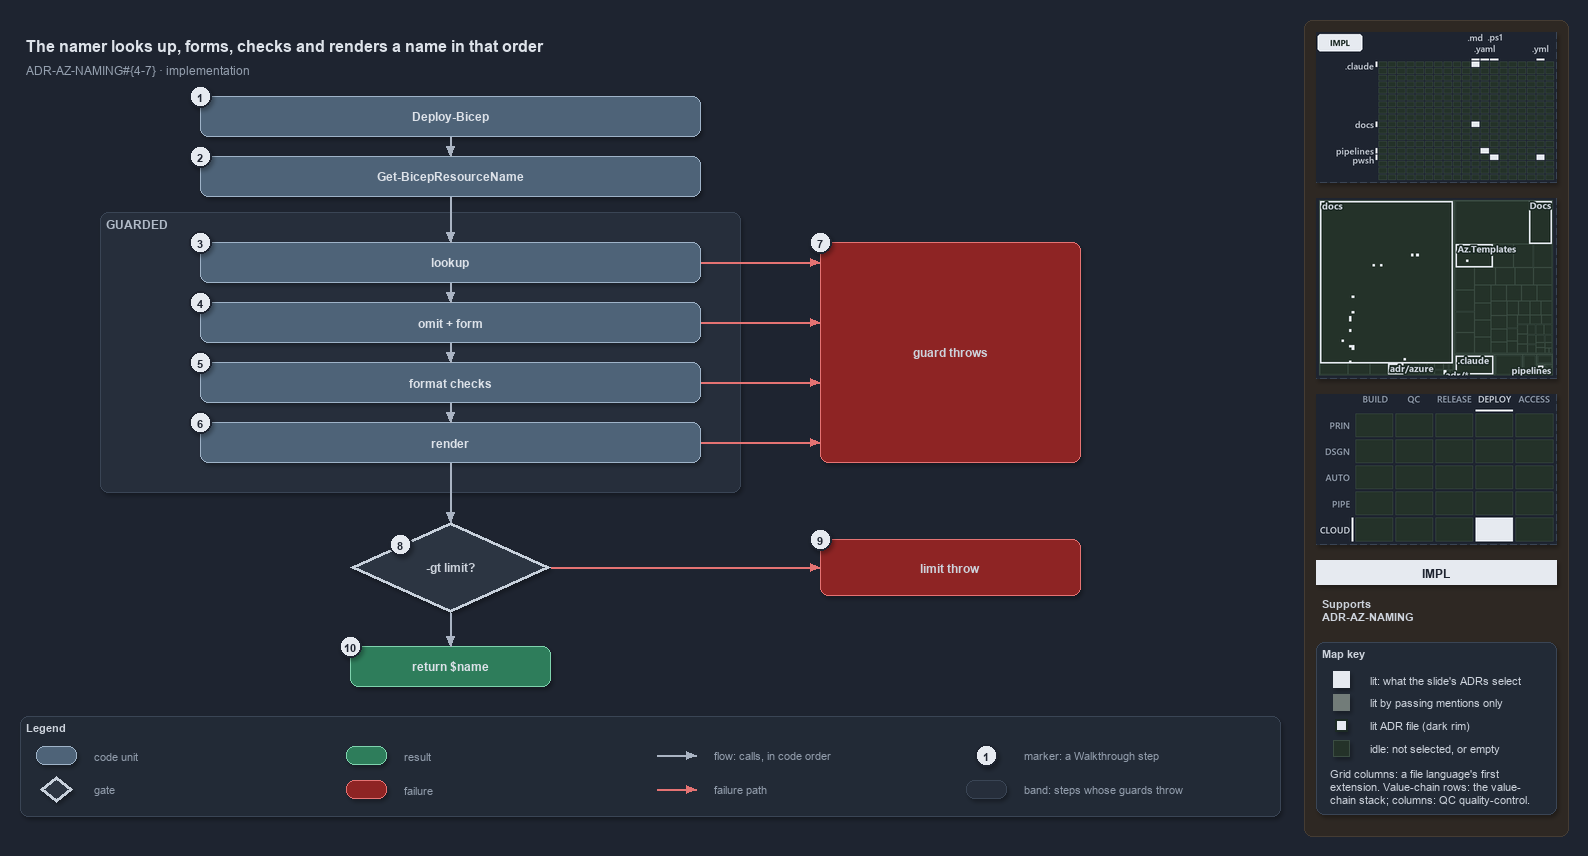

The diagram above was exported from draw.io. Its source (the exported page's mxGraphModel, read from the mxfile embedded in the PNG):
<mxGraphModel dx="1024" dy="768" grid="0" gridSize="10" guides="1" tooltips="1" connect="1" arrows="1" fold="1" page="1" pageScale="1" pageWidth="1572" pageHeight="820" background="#1E2430" math="0" shadow="1">
  <root>
    <mxCell id="0" />
    <mxCell id="1" parent="0" />
    <mxCell id="sidebar-bg" value="" style="rounded=1;arcSize=2;html=1;fillColor=#2E2823;strokeColor=#453C33;shadow=0;" vertex="1" parent="1">
      <mxGeometry x="1304" y="4" width="264" height="816" as="geometry" />
    </mxCell>
    <mxCell id="title" value="The namer looks up, forms, checks and renders a name in that order" style="text;html=1;align=left;verticalAlign=middle;fontSize=16;fontStyle=1;fontColor=#DDE2E9;" vertex="1" parent="1">
      <mxGeometry x="20" y="14" width="1260" height="30" as="geometry" />
    </mxCell>
    <mxCell id="subtitle" value="ADR-AZ-NAMING#{4-7} &amp;#183; implementation" style="text;html=1;align=left;verticalAlign=middle;fontSize=12;fontColor=#949FAE;" vertex="1" parent="1">
      <mxGeometry x="20" y="44" width="1240" height="20" as="geometry" />
    </mxCell>
    <mxCell id="caller" value="&lt;b&gt;Deploy-Bicep&lt;/b&gt;" style="rounded=1;whiteSpace=wrap;html=1;arcSize=20;fillColor=#4E6378;strokeColor=#9FB3C8;fontColor=#DDE2E9;fontSize=12;" vertex="1" parent="1">
      <mxGeometry x="200" y="80" width="500" height="40" as="geometry" />
    </mxCell>
    <mxCell id="resolve" value="&lt;b&gt;Get-BicepResourceName&lt;/b&gt;" style="rounded=1;whiteSpace=wrap;html=1;arcSize=20;fillColor=#4E6378;strokeColor=#9FB3C8;fontColor=#DDE2E9;fontSize=12;" vertex="1" parent="1">
      <mxGeometry x="200" y="140" width="500" height="40" as="geometry" />
    </mxCell>
    <mxCell id="band-guarded" value="GUARDED" style="rounded=1;html=1;arcSize=3;fillColor=#262E3B;strokeColor=#3A4555;verticalAlign=top;align=left;spacingLeft=8;fontStyle=1;fontSize=12;fontColor=#B0BAC7;" vertex="1" parent="1">
      <mxGeometry x="100" y="196" width="640" height="280" as="geometry" />
    </mxCell>
    <mxCell id="lookup" value="&lt;b&gt;lookup&lt;/b&gt;" style="rounded=1;whiteSpace=wrap;html=1;arcSize=20;fillColor=#4E6378;strokeColor=#9FB3C8;fontColor=#DDE2E9;fontSize=12;" vertex="1" parent="1">
      <mxGeometry x="200" y="226" width="500" height="40" as="geometry" />
    </mxCell>
    <mxCell id="form" value="&lt;b&gt;omit + form&lt;/b&gt;" style="rounded=1;whiteSpace=wrap;html=1;arcSize=20;fillColor=#4E6378;strokeColor=#9FB3C8;fontColor=#DDE2E9;fontSize=12;" vertex="1" parent="1">
      <mxGeometry x="200" y="286" width="500" height="40" as="geometry" />
    </mxCell>
    <mxCell id="checks" value="&lt;b&gt;format checks&lt;/b&gt;" style="rounded=1;whiteSpace=wrap;html=1;arcSize=20;fillColor=#4E6378;strokeColor=#9FB3C8;fontColor=#DDE2E9;fontSize=12;" vertex="1" parent="1">
      <mxGeometry x="200" y="346" width="500" height="40" as="geometry" />
    </mxCell>
    <mxCell id="render" value="&lt;b&gt;render&lt;/b&gt;" style="rounded=1;whiteSpace=wrap;html=1;arcSize=20;fillColor=#4E6378;strokeColor=#9FB3C8;fontColor=#DDE2E9;fontSize=12;" vertex="1" parent="1">
      <mxGeometry x="200" y="406" width="500" height="40" as="geometry" />
    </mxCell>
    <mxCell id="throw-guard" value="&lt;b&gt;guard throws&lt;/b&gt;" style="rounded=1;whiteSpace=wrap;html=1;arcSize=20;fillColor=#8E2424;strokeColor=#E57373;fontSize=12;" vertex="1" parent="1">
      <mxGeometry x="820" y="226" width="260" height="220" as="geometry" />
    </mxCell>
    <mxCell id="decision" value="&lt;b&gt;-gt limit?&lt;/b&gt;" style="rhombus;whiteSpace=wrap;html=1;fillColor=#2C3542;strokeColor=#C7D0DB;strokeWidth=3;fontSize=12;fontColor=#CDD3DC;" vertex="1" parent="1">
      <mxGeometry x="350" y="506" width="200" height="90" as="geometry" />
    </mxCell>
    <mxCell id="throw-limit" value="&lt;b&gt;limit throw&lt;/b&gt;" style="rounded=1;whiteSpace=wrap;html=1;arcSize=20;fillColor=#8E2424;strokeColor=#E57373;fontSize=12;" vertex="1" parent="1">
      <mxGeometry x="820" y="523" width="260" height="56" as="geometry" />
    </mxCell>
    <mxCell id="return" value="&lt;b&gt;return $name&lt;/b&gt;" style="rounded=1;whiteSpace=wrap;html=1;arcSize=20;fillColor=#2E7D5B;strokeColor=#7FD3AE;fontColor=#DDE2E9;fontSize=12;" vertex="1" parent="1">
      <mxGeometry x="350" y="630" width="200" height="40" as="geometry" />
    </mxCell>
    <mxCell id="p-edge-caller-resolve-a" value="" style="text;html=1;strokeColor=none;fillColor=none;" vertex="1" parent="1">
      <mxGeometry x="450" y="120" width="1" height="1" as="geometry" />
    </mxCell>
    <mxCell id="p-edge-caller-resolve-b" value="" style="text;html=1;strokeColor=none;fillColor=none;" vertex="1" parent="1">
      <mxGeometry x="450" y="140" width="1" height="1" as="geometry" />
    </mxCell>
    <mxCell id="edge-caller-resolve" value="" style="edgeStyle=orthogonalEdgeStyle;rounded=1;html=1;fontSize=11;endArrow=block;strokeColor=#AAB4C3;fontColor=#CDD3DC;shadow=0;" edge="1" parent="1" source="p-edge-caller-resolve-a" target="p-edge-caller-resolve-b">
      <mxGeometry relative="1" as="geometry" />
    </mxCell>
    <mxCell id="p-edge-resolve-lookup-a" value="" style="text;html=1;strokeColor=none;fillColor=none;" vertex="1" parent="1">
      <mxGeometry x="450" y="180" width="1" height="1" as="geometry" />
    </mxCell>
    <mxCell id="p-edge-resolve-lookup-b" value="" style="text;html=1;strokeColor=none;fillColor=none;" vertex="1" parent="1">
      <mxGeometry x="450" y="226" width="1" height="1" as="geometry" />
    </mxCell>
    <mxCell id="edge-resolve-lookup" value="" style="edgeStyle=orthogonalEdgeStyle;rounded=1;html=1;fontSize=11;endArrow=block;strokeColor=#AAB4C3;fontColor=#CDD3DC;shadow=0;" edge="1" parent="1" source="p-edge-resolve-lookup-a" target="p-edge-resolve-lookup-b">
      <mxGeometry relative="1" as="geometry" />
    </mxCell>
    <mxCell id="p-edge-lookup-form-a" value="" style="text;html=1;strokeColor=none;fillColor=none;" vertex="1" parent="1">
      <mxGeometry x="450" y="266" width="1" height="1" as="geometry" />
    </mxCell>
    <mxCell id="p-edge-lookup-form-b" value="" style="text;html=1;strokeColor=none;fillColor=none;" vertex="1" parent="1">
      <mxGeometry x="450" y="286" width="1" height="1" as="geometry" />
    </mxCell>
    <mxCell id="edge-lookup-form" value="" style="edgeStyle=orthogonalEdgeStyle;rounded=1;html=1;fontSize=11;endArrow=block;strokeColor=#AAB4C3;fontColor=#CDD3DC;shadow=0;" edge="1" parent="1" source="p-edge-lookup-form-a" target="p-edge-lookup-form-b">
      <mxGeometry relative="1" as="geometry" />
    </mxCell>
    <mxCell id="p-edge-form-checks-a" value="" style="text;html=1;strokeColor=none;fillColor=none;" vertex="1" parent="1">
      <mxGeometry x="450" y="326" width="1" height="1" as="geometry" />
    </mxCell>
    <mxCell id="p-edge-form-checks-b" value="" style="text;html=1;strokeColor=none;fillColor=none;" vertex="1" parent="1">
      <mxGeometry x="450" y="346" width="1" height="1" as="geometry" />
    </mxCell>
    <mxCell id="edge-form-checks" value="" style="edgeStyle=orthogonalEdgeStyle;rounded=1;html=1;fontSize=11;endArrow=block;strokeColor=#AAB4C3;fontColor=#CDD3DC;shadow=0;" edge="1" parent="1" source="p-edge-form-checks-a" target="p-edge-form-checks-b">
      <mxGeometry relative="1" as="geometry" />
    </mxCell>
    <mxCell id="p-edge-checks-render-a" value="" style="text;html=1;strokeColor=none;fillColor=none;" vertex="1" parent="1">
      <mxGeometry x="450" y="386" width="1" height="1" as="geometry" />
    </mxCell>
    <mxCell id="p-edge-checks-render-b" value="" style="text;html=1;strokeColor=none;fillColor=none;" vertex="1" parent="1">
      <mxGeometry x="450" y="406" width="1" height="1" as="geometry" />
    </mxCell>
    <mxCell id="edge-checks-render" value="" style="edgeStyle=orthogonalEdgeStyle;rounded=1;html=1;fontSize=11;endArrow=block;strokeColor=#AAB4C3;fontColor=#CDD3DC;shadow=0;" edge="1" parent="1" source="p-edge-checks-render-a" target="p-edge-checks-render-b">
      <mxGeometry relative="1" as="geometry" />
    </mxCell>
    <mxCell id="p-edge-render-decision-a" value="" style="text;html=1;strokeColor=none;fillColor=none;" vertex="1" parent="1">
      <mxGeometry x="450" y="446" width="1" height="1" as="geometry" />
    </mxCell>
    <mxCell id="p-edge-render-decision-b" value="" style="text;html=1;strokeColor=none;fillColor=none;" vertex="1" parent="1">
      <mxGeometry x="450" y="506" width="1" height="1" as="geometry" />
    </mxCell>
    <mxCell id="edge-render-decision" value="" style="edgeStyle=orthogonalEdgeStyle;rounded=1;html=1;fontSize=11;endArrow=block;strokeColor=#AAB4C3;fontColor=#CDD3DC;shadow=0;" edge="1" parent="1" source="p-edge-render-decision-a" target="p-edge-render-decision-b">
      <mxGeometry relative="1" as="geometry" />
    </mxCell>
    <mxCell id="p-edge-decision-return-a" value="" style="text;html=1;strokeColor=none;fillColor=none;" vertex="1" parent="1">
      <mxGeometry x="450" y="596" width="1" height="1" as="geometry" />
    </mxCell>
    <mxCell id="p-edge-decision-return-b" value="" style="text;html=1;strokeColor=none;fillColor=none;" vertex="1" parent="1">
      <mxGeometry x="450" y="630" width="1" height="1" as="geometry" />
    </mxCell>
    <mxCell id="edge-decision-return" value="" style="edgeStyle=orthogonalEdgeStyle;rounded=1;html=1;fontSize=11;endArrow=block;strokeColor=#AAB4C3;fontColor=#CDD3DC;shadow=0;" edge="1" parent="1" source="p-edge-decision-return-a" target="p-edge-decision-return-b">
      <mxGeometry relative="1" as="geometry" />
    </mxCell>
    <mxCell id="p-edge-lookup-throw-a" value="" style="text;html=1;strokeColor=none;fillColor=none;" vertex="1" parent="1">
      <mxGeometry x="700" y="246" width="1" height="1" as="geometry" />
    </mxCell>
    <mxCell id="p-edge-lookup-throw-b" value="" style="text;html=1;strokeColor=none;fillColor=none;" vertex="1" parent="1">
      <mxGeometry x="820" y="246" width="1" height="1" as="geometry" />
    </mxCell>
    <mxCell id="edge-lookup-throw" value="" style="edgeStyle=orthogonalEdgeStyle;rounded=1;html=1;fontSize=11;endArrow=block;strokeColor=#E57373;fontColor=#CDD3DC;shadow=0;" edge="1" parent="1" source="p-edge-lookup-throw-a" target="p-edge-lookup-throw-b">
      <mxGeometry relative="1" as="geometry" />
    </mxCell>
    <mxCell id="p-edge-form-throw-a" value="" style="text;html=1;strokeColor=none;fillColor=none;" vertex="1" parent="1">
      <mxGeometry x="700" y="306" width="1" height="1" as="geometry" />
    </mxCell>
    <mxCell id="p-edge-form-throw-b" value="" style="text;html=1;strokeColor=none;fillColor=none;" vertex="1" parent="1">
      <mxGeometry x="820" y="306" width="1" height="1" as="geometry" />
    </mxCell>
    <mxCell id="edge-form-throw" value="" style="edgeStyle=orthogonalEdgeStyle;rounded=1;html=1;fontSize=11;endArrow=block;strokeColor=#E57373;fontColor=#CDD3DC;shadow=0;" edge="1" parent="1" source="p-edge-form-throw-a" target="p-edge-form-throw-b">
      <mxGeometry relative="1" as="geometry" />
    </mxCell>
    <mxCell id="p-edge-checks-throw-a" value="" style="text;html=1;strokeColor=none;fillColor=none;" vertex="1" parent="1">
      <mxGeometry x="700" y="366" width="1" height="1" as="geometry" />
    </mxCell>
    <mxCell id="p-edge-checks-throw-b" value="" style="text;html=1;strokeColor=none;fillColor=none;" vertex="1" parent="1">
      <mxGeometry x="820" y="366" width="1" height="1" as="geometry" />
    </mxCell>
    <mxCell id="edge-checks-throw" value="" style="edgeStyle=orthogonalEdgeStyle;rounded=1;html=1;fontSize=11;endArrow=block;strokeColor=#E57373;fontColor=#CDD3DC;shadow=0;" edge="1" parent="1" source="p-edge-checks-throw-a" target="p-edge-checks-throw-b">
      <mxGeometry relative="1" as="geometry" />
    </mxCell>
    <mxCell id="p-edge-render-throw-a" value="" style="text;html=1;strokeColor=none;fillColor=none;" vertex="1" parent="1">
      <mxGeometry x="700" y="426" width="1" height="1" as="geometry" />
    </mxCell>
    <mxCell id="p-edge-render-throw-b" value="" style="text;html=1;strokeColor=none;fillColor=none;" vertex="1" parent="1">
      <mxGeometry x="820" y="426" width="1" height="1" as="geometry" />
    </mxCell>
    <mxCell id="edge-render-throw" value="" style="edgeStyle=orthogonalEdgeStyle;rounded=1;html=1;fontSize=11;endArrow=block;strokeColor=#E57373;fontColor=#CDD3DC;shadow=0;" edge="1" parent="1" source="p-edge-render-throw-a" target="p-edge-render-throw-b">
      <mxGeometry relative="1" as="geometry" />
    </mxCell>
    <mxCell id="p-edge-decision-throw-a" value="" style="text;html=1;strokeColor=none;fillColor=none;" vertex="1" parent="1">
      <mxGeometry x="550" y="551" width="1" height="1" as="geometry" />
    </mxCell>
    <mxCell id="p-edge-decision-throw-b" value="" style="text;html=1;strokeColor=none;fillColor=none;" vertex="1" parent="1">
      <mxGeometry x="820" y="551" width="1" height="1" as="geometry" />
    </mxCell>
    <mxCell id="edge-decision-throw" value="" style="edgeStyle=orthogonalEdgeStyle;rounded=1;html=1;fontSize=11;endArrow=block;strokeColor=#E57373;fontColor=#CDD3DC;shadow=0;" edge="1" parent="1" source="p-edge-decision-throw-a" target="p-edge-decision-throw-b">
      <mxGeometry relative="1" as="geometry" />
    </mxCell>
    <mxCell id="mark-1" value="1" style="ellipse;html=1;fillColor=#E6EAF0;strokeColor=#1E2430;strokeWidth=2;fontColor=#1E2430;fontStyle=1;fontSize=11;" vertex="1" parent="1">
      <mxGeometry x="189" y="69" width="22" height="22" as="geometry" />
    </mxCell>
    <mxCell id="mark-2" value="2" style="ellipse;html=1;fillColor=#E6EAF0;strokeColor=#1E2430;strokeWidth=2;fontColor=#1E2430;fontStyle=1;fontSize=11;" vertex="1" parent="1">
      <mxGeometry x="189" y="129" width="22" height="22" as="geometry" />
    </mxCell>
    <mxCell id="mark-3" value="3" style="ellipse;html=1;fillColor=#E6EAF0;strokeColor=#1E2430;strokeWidth=2;fontColor=#1E2430;fontStyle=1;fontSize=11;" vertex="1" parent="1">
      <mxGeometry x="189" y="215" width="22" height="22" as="geometry" />
    </mxCell>
    <mxCell id="mark-4" value="4" style="ellipse;html=1;fillColor=#E6EAF0;strokeColor=#1E2430;strokeWidth=2;fontColor=#1E2430;fontStyle=1;fontSize=11;" vertex="1" parent="1">
      <mxGeometry x="189" y="275" width="22" height="22" as="geometry" />
    </mxCell>
    <mxCell id="mark-5" value="5" style="ellipse;html=1;fillColor=#E6EAF0;strokeColor=#1E2430;strokeWidth=2;fontColor=#1E2430;fontStyle=1;fontSize=11;" vertex="1" parent="1">
      <mxGeometry x="189" y="335" width="22" height="22" as="geometry" />
    </mxCell>
    <mxCell id="mark-6" value="6" style="ellipse;html=1;fillColor=#E6EAF0;strokeColor=#1E2430;strokeWidth=2;fontColor=#1E2430;fontStyle=1;fontSize=11;" vertex="1" parent="1">
      <mxGeometry x="189" y="395" width="22" height="22" as="geometry" />
    </mxCell>
    <mxCell id="mark-7" value="7" style="ellipse;html=1;fillColor=#E6EAF0;strokeColor=#1E2430;strokeWidth=2;fontColor=#1E2430;fontStyle=1;fontSize=11;" vertex="1" parent="1">
      <mxGeometry x="809" y="215" width="22" height="22" as="geometry" />
    </mxCell>
    <mxCell id="mark-8" value="8" style="ellipse;html=1;fillColor=#E6EAF0;strokeColor=#1E2430;strokeWidth=2;fontColor=#1E2430;fontStyle=1;fontSize=11;" vertex="1" parent="1">
      <mxGeometry x="389" y="517" width="22" height="22" as="geometry" />
    </mxCell>
    <mxCell id="mark-9" value="9" style="ellipse;html=1;fillColor=#E6EAF0;strokeColor=#1E2430;strokeWidth=2;fontColor=#1E2430;fontStyle=1;fontSize=11;" vertex="1" parent="1">
      <mxGeometry x="809" y="512" width="22" height="22" as="geometry" />
    </mxCell>
    <mxCell id="mark-10" value="10" style="ellipse;html=1;fillColor=#E6EAF0;strokeColor=#1E2430;strokeWidth=2;fontColor=#1E2430;fontStyle=1;fontSize=11;" vertex="1" parent="1">
      <mxGeometry x="339" y="619" width="22" height="22" as="geometry" />
    </mxCell>
    <mxCell id="legend" value="&lt;b&gt;Legend&lt;/b&gt;" style="rounded=1;whiteSpace=wrap;html=1;arcSize=6;fillColor=#222A36;strokeColor=#3A4555;align=left;verticalAlign=top;spacing=8;fontSize=11;fontColor=#CDD3DC;" vertex="1" parent="1">
      <mxGeometry x="20" y="700" width="1260" height="100" as="geometry" />
    </mxCell>
    <mxCell id="legend-1" value="" style="rounded=1;whiteSpace=wrap;html=1;arcSize=20;fillColor=#4E6378;strokeColor=#9FB3C8;fontColor=#DDE2E9;" vertex="1" parent="1">
      <mxGeometry x="36" y="730" width="40" height="18" as="geometry" />
    </mxCell>
    <mxCell id="legend-1-text" value="code unit" style="text;html=1;align=left;verticalAlign=middle;fontSize=11;fontColor=#949FAE;" vertex="1" parent="1">
      <mxGeometry x="88" y="729" width="250" height="20" as="geometry" />
    </mxCell>
    <mxCell id="legend-2" value="" style="rhombus;whiteSpace=wrap;html=1;fillColor=#2C3542;strokeColor=#C7D0DB;strokeWidth=3;fontColor=#CDD3DC;" vertex="1" parent="1">
      <mxGeometry x="40" y="760" width="32" height="26" as="geometry" />
    </mxCell>
    <mxCell id="legend-2-text" value="gate" style="text;html=1;align=left;verticalAlign=middle;fontSize=11;fontColor=#949FAE;" vertex="1" parent="1">
      <mxGeometry x="88" y="763" width="250" height="20" as="geometry" />
    </mxCell>
    <mxCell id="legend-3" value="" style="rounded=1;whiteSpace=wrap;html=1;arcSize=20;fillColor=#2E7D5B;strokeColor=#7FD3AE;fontColor=#DDE2E9;" vertex="1" parent="1">
      <mxGeometry x="346" y="730" width="40" height="18" as="geometry" />
    </mxCell>
    <mxCell id="legend-3-text" value="result" style="text;html=1;align=left;verticalAlign=middle;fontSize=11;fontColor=#949FAE;" vertex="1" parent="1">
      <mxGeometry x="398" y="729" width="250" height="20" as="geometry" />
    </mxCell>
    <mxCell id="legend-4" value="" style="rounded=1;whiteSpace=wrap;html=1;arcSize=20;fillColor=#8E2424;strokeColor=#E57373;" vertex="1" parent="1">
      <mxGeometry x="346" y="764" width="40" height="18" as="geometry" />
    </mxCell>
    <mxCell id="legend-4-text" value="failure" style="text;html=1;align=left;verticalAlign=middle;fontSize=11;fontColor=#949FAE;" vertex="1" parent="1">
      <mxGeometry x="398" y="763" width="250" height="20" as="geometry" />
    </mxCell>
    <mxCell id="legend-5-a" value="" style="text;html=1;strokeColor=none;fillColor=none;" vertex="1" parent="1">
      <mxGeometry x="656" y="739" width="1" height="1" as="geometry" />
    </mxCell>
    <mxCell id="legend-5-b" value="" style="text;html=1;strokeColor=none;fillColor=none;" vertex="1" parent="1">
      <mxGeometry x="696" y="739" width="1" height="1" as="geometry" />
    </mxCell>
    <mxCell id="legend-5" value="" style="edgeStyle=orthogonalEdgeStyle;rounded=1;html=1;endArrow=block;strokeColor=#AAB4C3;fontColor=#CDD3DC;shadow=0;" edge="1" parent="1" source="legend-5-a" target="legend-5-b">
      <mxGeometry relative="1" as="geometry" />
    </mxCell>
    <mxCell id="legend-5-text" value="flow: calls, in code order" style="text;html=1;align=left;verticalAlign=middle;fontSize=11;fontColor=#949FAE;" vertex="1" parent="1">
      <mxGeometry x="708" y="729" width="250" height="20" as="geometry" />
    </mxCell>
    <mxCell id="legend-6-a" value="" style="text;html=1;strokeColor=none;fillColor=none;" vertex="1" parent="1">
      <mxGeometry x="656" y="773" width="1" height="1" as="geometry" />
    </mxCell>
    <mxCell id="legend-6-b" value="" style="text;html=1;strokeColor=none;fillColor=none;" vertex="1" parent="1">
      <mxGeometry x="696" y="773" width="1" height="1" as="geometry" />
    </mxCell>
    <mxCell id="legend-6" value="" style="edgeStyle=orthogonalEdgeStyle;rounded=1;html=1;endArrow=block;strokeColor=#E57373;fontColor=#CDD3DC;shadow=0;" edge="1" parent="1" source="legend-6-a" target="legend-6-b">
      <mxGeometry relative="1" as="geometry" />
    </mxCell>
    <mxCell id="legend-6-text" value="failure path" style="text;html=1;align=left;verticalAlign=middle;fontSize=11;fontColor=#949FAE;" vertex="1" parent="1">
      <mxGeometry x="708" y="763" width="250" height="20" as="geometry" />
    </mxCell>
    <mxCell id="legend-7" value="1" style="ellipse;html=1;fillColor=#E6EAF0;strokeColor=#1E2430;strokeWidth=2;fontColor=#1E2430;fontStyle=1;fontSize=11;" vertex="1" parent="1">
      <mxGeometry x="975" y="728" width="22" height="22" as="geometry" />
    </mxCell>
    <mxCell id="legend-7-text" value="marker: a Walkthrough step" style="text;html=1;align=left;verticalAlign=middle;fontSize=11;fontColor=#949FAE;" vertex="1" parent="1">
      <mxGeometry x="1018" y="729" width="250" height="20" as="geometry" />
    </mxCell>
    <mxCell id="legend-8" value="" style="rounded=1;html=1;arcSize=3;fillColor=#262E3B;strokeColor=#3A4555;" vertex="1" parent="1">
      <mxGeometry x="966" y="764" width="40" height="18" as="geometry" />
    </mxCell>
    <mxCell id="legend-8-text" value="band: steps whose guards throw" style="text;html=1;align=left;verticalAlign=middle;fontSize=11;fontColor=#949FAE;" vertex="1" parent="1">
      <mxGeometry x="1018" y="763" width="250" height="20" as="geometry" />
    </mxCell>
    <mxCell id="minimap-grid" value="" style="shape=image;html=1;imageAspect=0;aspect=fixed;verticalLabelPosition=bottom;strokeColor=#3A4555;dashed=1;fillColor=#222A36;image=data:image/png,(base64 omitted: 10296 chars);" vertex="1" parent="1">
      <mxGeometry x="1316" y="16" width="240" height="150" as="geometry" />
    </mxCell>
    <mxCell id="minimap-tree" value="" style="shape=image;html=1;imageAspect=0;aspect=fixed;verticalLabelPosition=bottom;strokeColor=#3A4555;dashed=1;fillColor=#222A36;image=data:image/png,(base64 omitted: 16228 chars);" vertex="1" parent="1">
      <mxGeometry x="1316" y="182" width="240" height="180" as="geometry" />
    </mxCell>
    <mxCell id="minimap-chain" value="" style="shape=image;html=1;imageAspect=0;aspect=fixed;verticalLabelPosition=bottom;strokeColor=#3A4555;dashed=1;fillColor=#222A36;image=data:image/png,(base64 omitted: 12580 chars);" vertex="1" parent="1">
      <mxGeometry x="1316" y="378" width="240" height="150" as="geometry" />
    </mxCell>
    <mxCell id="lens-badge" value="IMPL" style="rounded=0;whiteSpace=wrap;html=1;align=center;verticalAlign=middle;fontSize=12;fontStyle=1;fontColor=#1E2430;fillColor=#E6EAF0;strokeColor=none;" vertex="1" parent="1">
      <mxGeometry x="1316" y="544" width="240" height="24" as="geometry" />
    </mxCell>
    <mxCell id="supports" value="&lt;b&gt;Supports&lt;/b&gt;&lt;br&gt;ADR-AZ-NAMING" style="text;html=1;whiteSpace=wrap;align=left;verticalAlign=top;fontSize=11;fontColor=#CDD3DC;" vertex="1" parent="1">
      <mxGeometry x="1316" y="576" width="240" height="38" as="geometry" />
    </mxCell>
    <mxCell id="mapkey" value="&lt;b&gt;Map key&lt;/b&gt;" style="rounded=1;arcSize=6;whiteSpace=wrap;html=1;align=left;verticalAlign=top;fontSize=11;fontColor=#CDD3DC;fillColor=#222A36;strokeColor=#3A4555;spacingLeft=8;spacingTop=2;" vertex="1" parent="1">
      <mxGeometry x="1316" y="626" width="240" height="172" as="geometry" />
    </mxCell>
    <mxCell id="mapkey-lit" value="" style="rounded=0;html=1;fillColor=#E6EAF0;strokeColor=#E6EAF0;" vertex="1" parent="1">
      <mxGeometry x="1333.0" y="655.0" width="16" height="16" as="geometry" />
    </mxCell>
    <mxCell id="mapkey-lit-text" value="lit: what the slide's ADRs select" style="text;html=1;align=left;verticalAlign=middle;fontSize=11;fontColor=#CDD3DC;" vertex="1" parent="1">
      <mxGeometry x="1364" y="653" width="184" height="20" as="geometry" />
    </mxCell>
    <mxCell id="mapkey-touched" value="" style="rounded=0;html=1;fillColor=#727C79;strokeColor=#727C79;" vertex="1" parent="1">
      <mxGeometry x="1333.0" y="678.0" width="16" height="16" as="geometry" />
    </mxCell>
    <mxCell id="mapkey-touched-text" value="lit by passing mentions only" style="text;html=1;align=left;verticalAlign=middle;fontSize=11;fontColor=#CDD3DC;" vertex="1" parent="1">
      <mxGeometry x="1364" y="676" width="184" height="20" as="geometry" />
    </mxCell>
    <mxCell id="mapkey-adr" value="" style="rounded=0;html=1;fillColor=#E6EAF0;strokeColor=#1C2A24;strokeWidth=2;" vertex="1" parent="1">
      <mxGeometry x="1335.0" y="703.0" width="12" height="12" as="geometry" />
    </mxCell>
    <mxCell id="mapkey-adr-text" value="lit ADR file (dark rim)" style="text;html=1;align=left;verticalAlign=middle;fontSize=11;fontColor=#CDD3DC;" vertex="1" parent="1">
      <mxGeometry x="1364" y="699" width="184" height="20" as="geometry" />
    </mxCell>
    <mxCell id="mapkey-idle" value="" style="rounded=0;html=1;fillColor=#243229;strokeColor=#3B4D43;" vertex="1" parent="1">
      <mxGeometry x="1333.0" y="724.0" width="16" height="16" as="geometry" />
    </mxCell>
    <mxCell id="mapkey-idle-text" value="idle: not selected, or empty" style="text;html=1;align=left;verticalAlign=middle;fontSize=11;fontColor=#CDD3DC;" vertex="1" parent="1">
      <mxGeometry x="1364" y="722" width="184" height="20" as="geometry" />
    </mxCell>
    <mxCell id="mapkey-codes" value="Grid columns: a file language's first&lt;br&gt;extension. Value-chain rows: the value-&lt;br&gt;chain stack; columns: QC quality-control." style="text;html=1;align=left;verticalAlign=top;whiteSpace=wrap;fontSize=11;fontColor=#CDD3DC;" vertex="1" parent="1">
      <mxGeometry x="1324" y="746" width="224" height="46" as="geometry" />
    </mxCell>
  </root>
</mxGraphModel>